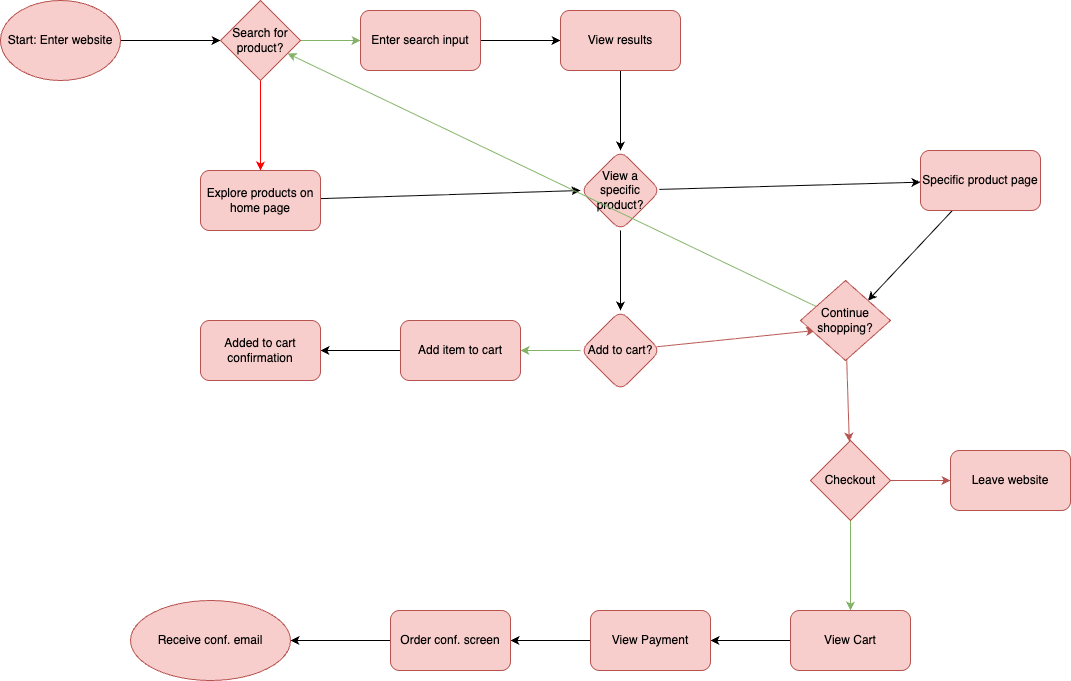

The diagram above was exported from draw.io. Its source (the exported page's mxGraphModel, read from the mxfile embedded in the PNG):
<mxGraphModel dx="766" dy="666" grid="1" gridSize="10" guides="1" tooltips="1" connect="1" arrows="1" fold="1" page="1" pageScale="1" pageWidth="850" pageHeight="1100" math="0" shadow="0">
  <root>
    <mxCell id="0" />
    <mxCell id="1" parent="0" />
    <mxCell id="8" value="" style="edgeStyle=none;html=1;" edge="1" parent="1" source="2" target="7">
      <mxGeometry relative="1" as="geometry" />
    </mxCell>
    <mxCell id="2" value="Start: Enter website" style="ellipse;whiteSpace=wrap;html=1;fillColor=#f8cecc;strokeColor=#b85450;" vertex="1" parent="1">
      <mxGeometry x="10" y="30" width="120" height="80" as="geometry" />
    </mxCell>
    <mxCell id="10" value="" style="edgeStyle=none;html=1;strokeColor=#FF0000;" edge="1" parent="1" source="7" target="9">
      <mxGeometry relative="1" as="geometry" />
    </mxCell>
    <mxCell id="12" value="" style="edgeStyle=none;html=1;strokeColor=#82b366;fillColor=#d5e8d4;" edge="1" parent="1" source="7" target="11">
      <mxGeometry relative="1" as="geometry" />
    </mxCell>
    <mxCell id="7" value="Search for product?" style="rhombus;whiteSpace=wrap;html=1;fillColor=#f8cecc;strokeColor=#b85450;" vertex="1" parent="1">
      <mxGeometry x="230" y="30" width="80" height="80" as="geometry" />
    </mxCell>
    <mxCell id="24" style="edgeStyle=none;html=1;entryX=0;entryY=0.5;entryDx=0;entryDy=0;" edge="1" parent="1" source="9" target="17">
      <mxGeometry relative="1" as="geometry">
        <mxPoint x="570" y="213.33333333333337" as="targetPoint" />
      </mxGeometry>
    </mxCell>
    <mxCell id="9" value="Explore products on home page" style="rounded=1;whiteSpace=wrap;html=1;fillColor=#f8cecc;strokeColor=#b85450;" vertex="1" parent="1">
      <mxGeometry x="210" y="200" width="120" height="60" as="geometry" />
    </mxCell>
    <mxCell id="14" value="" style="edgeStyle=none;html=1;" edge="1" parent="1" source="11" target="13">
      <mxGeometry relative="1" as="geometry" />
    </mxCell>
    <mxCell id="11" value="Enter search input" style="rounded=1;whiteSpace=wrap;html=1;fillColor=#f8cecc;strokeColor=#b85450;" vertex="1" parent="1">
      <mxGeometry x="370" y="40" width="120" height="60" as="geometry" />
    </mxCell>
    <mxCell id="16" value="" style="edgeStyle=none;html=1;" edge="1" parent="1" source="13" target="17">
      <mxGeometry relative="1" as="geometry">
        <mxPoint x="630" y="180" as="targetPoint" />
      </mxGeometry>
    </mxCell>
    <mxCell id="13" value="View results" style="rounded=1;whiteSpace=wrap;html=1;fillColor=#f8cecc;strokeColor=#b85450;" vertex="1" parent="1">
      <mxGeometry x="570" y="40" width="120" height="60" as="geometry" />
    </mxCell>
    <mxCell id="20" value="" style="edgeStyle=none;html=1;" edge="1" parent="1" source="17" target="19">
      <mxGeometry relative="1" as="geometry" />
    </mxCell>
    <mxCell id="27" value="" style="edgeStyle=none;html=1;" edge="1" parent="1" source="17" target="26">
      <mxGeometry relative="1" as="geometry" />
    </mxCell>
    <mxCell id="17" value="View a specific product?" style="rhombus;whiteSpace=wrap;html=1;fillColor=#f8cecc;strokeColor=#b85450;rounded=1;" vertex="1" parent="1">
      <mxGeometry x="590" y="180" width="80" height="80" as="geometry" />
    </mxCell>
    <mxCell id="22" value="" style="edgeStyle=none;html=1;entryX=1;entryY=0;entryDx=0;entryDy=0;" edge="1" parent="1" source="19" target="29">
      <mxGeometry relative="1" as="geometry">
        <mxPoint x="903.5714285714287" y="320" as="targetPoint" />
      </mxGeometry>
    </mxCell>
    <mxCell id="19" value="Specific product page" style="whiteSpace=wrap;html=1;fillColor=#f8cecc;strokeColor=#b85450;rounded=1;" vertex="1" parent="1">
      <mxGeometry x="930" y="180" width="120" height="60" as="geometry" />
    </mxCell>
    <mxCell id="28" style="edgeStyle=none;html=1;entryX=0.163;entryY=0.625;entryDx=0;entryDy=0;entryPerimeter=0;fillColor=#f8cecc;strokeColor=#b85450;" edge="1" parent="1" source="26" target="29">
      <mxGeometry relative="1" as="geometry">
        <mxPoint x="820" y="357.20000000000005" as="targetPoint" />
      </mxGeometry>
    </mxCell>
    <mxCell id="36" value="" style="edgeStyle=none;html=1;fillColor=#d5e8d4;strokeColor=#82b366;" edge="1" parent="1" source="26" target="35">
      <mxGeometry relative="1" as="geometry" />
    </mxCell>
    <mxCell id="26" value="Add to cart?" style="rhombus;whiteSpace=wrap;html=1;fillColor=#f8cecc;strokeColor=#b85450;rounded=1;" vertex="1" parent="1">
      <mxGeometry x="590" y="340" width="80" height="80" as="geometry" />
    </mxCell>
    <mxCell id="31" value="" style="edgeStyle=none;html=1;fillColor=#f8cecc;strokeColor=#b85450;" edge="1" parent="1" source="29" target="30">
      <mxGeometry relative="1" as="geometry" />
    </mxCell>
    <mxCell id="34" style="edgeStyle=none;html=1;fillColor=#d5e8d4;strokeColor=#82b366;" edge="1" parent="1" source="29" target="7">
      <mxGeometry relative="1" as="geometry">
        <mxPoint x="280" y="460" as="targetPoint" />
      </mxGeometry>
    </mxCell>
    <mxCell id="29" value="Continue shopping?" style="rhombus;whiteSpace=wrap;html=1;fillColor=#f8cecc;strokeColor=#b85450;" vertex="1" parent="1">
      <mxGeometry x="810" y="310" width="90" height="80" as="geometry" />
    </mxCell>
    <mxCell id="33" value="" style="edgeStyle=none;html=1;fillColor=#f8cecc;strokeColor=#b85450;" edge="1" parent="1" source="30" target="32">
      <mxGeometry relative="1" as="geometry" />
    </mxCell>
    <mxCell id="40" value="" style="edgeStyle=none;html=1;fillColor=#d5e8d4;strokeColor=#82b366;" edge="1" parent="1" source="30" target="39">
      <mxGeometry relative="1" as="geometry" />
    </mxCell>
    <mxCell id="30" value="Checkout" style="rhombus;whiteSpace=wrap;html=1;fillColor=#f8cecc;strokeColor=#b85450;" vertex="1" parent="1">
      <mxGeometry x="820" y="470" width="80" height="80" as="geometry" />
    </mxCell>
    <mxCell id="32" value="Leave website" style="rounded=1;whiteSpace=wrap;html=1;fillColor=#f8cecc;strokeColor=#b85450;" vertex="1" parent="1">
      <mxGeometry x="960" y="480" width="120" height="60" as="geometry" />
    </mxCell>
    <mxCell id="38" value="" style="edgeStyle=none;html=1;" edge="1" parent="1" source="35" target="37">
      <mxGeometry relative="1" as="geometry" />
    </mxCell>
    <mxCell id="35" value="&lt;span style=&quot;color: rgb(0, 0, 0);&quot;&gt;Add item to cart&lt;/span&gt;" style="rounded=1;whiteSpace=wrap;html=1;fillColor=#f8cecc;strokeColor=#b85450;" vertex="1" parent="1">
      <mxGeometry x="410" y="350" width="120" height="60" as="geometry" />
    </mxCell>
    <mxCell id="37" value="Added to cart confirmation" style="rounded=1;whiteSpace=wrap;html=1;fillColor=#f8cecc;strokeColor=#b85450;" vertex="1" parent="1">
      <mxGeometry x="210" y="350" width="120" height="60" as="geometry" />
    </mxCell>
    <mxCell id="42" value="" style="edgeStyle=none;html=1;" edge="1" parent="1" source="39" target="41">
      <mxGeometry relative="1" as="geometry" />
    </mxCell>
    <mxCell id="39" value="View Cart" style="rounded=1;whiteSpace=wrap;html=1;fillColor=#f8cecc;strokeColor=#b85450;" vertex="1" parent="1">
      <mxGeometry x="800" y="640" width="120" height="60" as="geometry" />
    </mxCell>
    <mxCell id="44" value="" style="edgeStyle=none;html=1;" edge="1" parent="1" source="41" target="43">
      <mxGeometry relative="1" as="geometry" />
    </mxCell>
    <mxCell id="41" value="View Payment" style="whiteSpace=wrap;html=1;fillColor=#f8cecc;strokeColor=#b85450;rounded=1;" vertex="1" parent="1">
      <mxGeometry x="600" y="640" width="120" height="60" as="geometry" />
    </mxCell>
    <mxCell id="48" value="" style="edgeStyle=none;html=1;" edge="1" parent="1" source="43" target="47">
      <mxGeometry relative="1" as="geometry" />
    </mxCell>
    <mxCell id="43" value="Order conf. screen" style="rounded=1;whiteSpace=wrap;html=1;fillColor=#f8cecc;strokeColor=#b85450;" vertex="1" parent="1">
      <mxGeometry x="400" y="640" width="120" height="60" as="geometry" />
    </mxCell>
    <mxCell id="47" value="Receive conf. email" style="ellipse;whiteSpace=wrap;html=1;fillColor=#f8cecc;strokeColor=#b85450;rounded=1;" vertex="1" parent="1">
      <mxGeometry x="140" y="630" width="160" height="80" as="geometry" />
    </mxCell>
  </root>
</mxGraphModel>